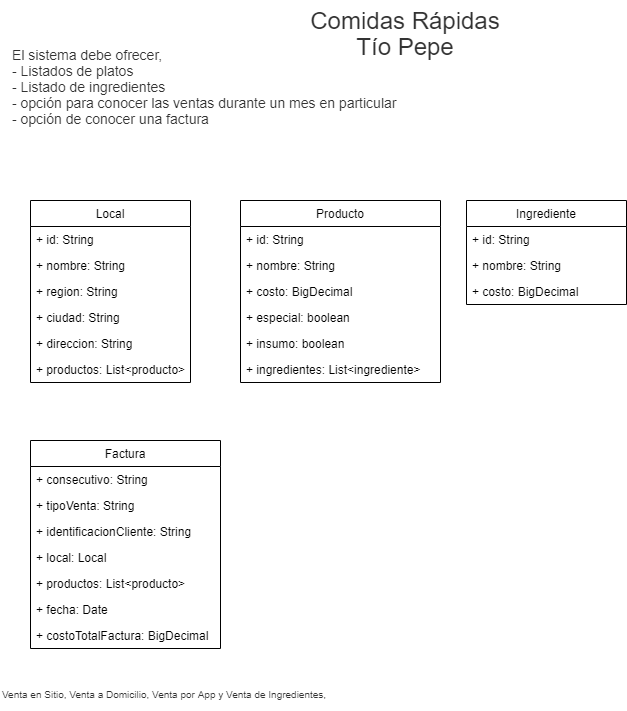

The diagram above was exported from draw.io. Its source (the exported page's mxGraphModel, read from the mxfile embedded in the PNG):
<mxGraphModel dx="868" dy="460" grid="1" gridSize="10" guides="1" tooltips="1" connect="1" arrows="1" fold="1" page="1" pageScale="1" pageWidth="827" pageHeight="1169" math="0" shadow="0">
  <root>
    <mxCell id="0" />
    <mxCell id="1" parent="0" />
    <mxCell id="pGNT7-jQswh-58ZImxmU-1" value="&lt;div&gt;&lt;span style=&quot;font-size: 24px ; background-color: rgb(255 , 255 , 255) ; color: rgb(51 , 51 , 51) ; font-family: &amp;#34;nunito&amp;#34; , &amp;#34;nunitosans&amp;#34; , &amp;#34;helvetica neue&amp;#34; , &amp;#34;helvetica&amp;#34; , &amp;#34;arial&amp;#34; , sans-serif&quot;&gt;Comidas Rápidas&lt;/span&gt;&lt;/div&gt;&lt;span style=&quot;color: rgb(51 , 51 , 51) ; font-family: &amp;#34;nunito&amp;#34; , &amp;#34;nunitosans&amp;#34; , &amp;#34;helvetica neue&amp;#34; , &amp;#34;helvetica&amp;#34; , &amp;#34;arial&amp;#34; , sans-serif ; font-style: normal ; font-weight: 400 ; letter-spacing: normal ; text-indent: 0px ; text-transform: none ; word-spacing: 0px ; background-color: rgb(255 , 255 , 255) ; display: inline ; float: none ; line-height: 200%&quot;&gt;&lt;div&gt;&lt;span style=&quot;font-size: 24px&quot;&gt;Tío Pepe&lt;/span&gt;&lt;/div&gt;&lt;/span&gt;" style="text;whiteSpace=wrap;html=1;align=center;" parent="1" vertex="1">
      <mxGeometry x="341" y="40" width="330" height="30" as="geometry" />
    </mxCell>
    <mxCell id="pGNT7-jQswh-58ZImxmU-2" value="Local" style="swimlane;fontStyle=0;childLayout=stackLayout;horizontal=1;startSize=26;fillColor=none;horizontalStack=0;resizeParent=1;resizeParentMax=0;resizeLast=0;collapsible=1;marginBottom=0;" parent="1" vertex="1">
      <mxGeometry x="131" y="240" width="160" height="182" as="geometry" />
    </mxCell>
    <mxCell id="pGNT7-jQswh-58ZImxmU-3" value="+ id: String" style="text;strokeColor=none;fillColor=none;align=left;verticalAlign=top;spacingLeft=4;spacingRight=4;overflow=hidden;rotatable=0;points=[[0,0.5],[1,0.5]];portConstraint=eastwest;" parent="pGNT7-jQswh-58ZImxmU-2" vertex="1">
      <mxGeometry y="26" width="160" height="26" as="geometry" />
    </mxCell>
    <mxCell id="pGNT7-jQswh-58ZImxmU-8" value="+ nombre: String" style="text;strokeColor=none;fillColor=none;align=left;verticalAlign=top;spacingLeft=4;spacingRight=4;overflow=hidden;rotatable=0;points=[[0,0.5],[1,0.5]];portConstraint=eastwest;" parent="pGNT7-jQswh-58ZImxmU-2" vertex="1">
      <mxGeometry y="52" width="160" height="26" as="geometry" />
    </mxCell>
    <mxCell id="pGNT7-jQswh-58ZImxmU-7" value="+ region: String" style="text;strokeColor=none;fillColor=none;align=left;verticalAlign=top;spacingLeft=4;spacingRight=4;overflow=hidden;rotatable=0;points=[[0,0.5],[1,0.5]];portConstraint=eastwest;" parent="pGNT7-jQswh-58ZImxmU-2" vertex="1">
      <mxGeometry y="78" width="160" height="26" as="geometry" />
    </mxCell>
    <mxCell id="pGNT7-jQswh-58ZImxmU-4" value="+ ciudad: String" style="text;strokeColor=none;fillColor=none;align=left;verticalAlign=top;spacingLeft=4;spacingRight=4;overflow=hidden;rotatable=0;points=[[0,0.5],[1,0.5]];portConstraint=eastwest;" parent="pGNT7-jQswh-58ZImxmU-2" vertex="1">
      <mxGeometry y="104" width="160" height="26" as="geometry" />
    </mxCell>
    <mxCell id="pGNT7-jQswh-58ZImxmU-6" value="+ direccion: String" style="text;strokeColor=none;fillColor=none;align=left;verticalAlign=top;spacingLeft=4;spacingRight=4;overflow=hidden;rotatable=0;points=[[0,0.5],[1,0.5]];portConstraint=eastwest;" parent="pGNT7-jQswh-58ZImxmU-2" vertex="1">
      <mxGeometry y="130" width="160" height="26" as="geometry" />
    </mxCell>
    <mxCell id="pGNT7-jQswh-58ZImxmU-9" value="+ productos: List&lt;producto&gt;" style="text;strokeColor=none;fillColor=none;align=left;verticalAlign=top;spacingLeft=4;spacingRight=4;overflow=hidden;rotatable=0;points=[[0,0.5],[1,0.5]];portConstraint=eastwest;" parent="pGNT7-jQswh-58ZImxmU-2" vertex="1">
      <mxGeometry y="156" width="160" height="26" as="geometry" />
    </mxCell>
    <mxCell id="pGNT7-jQswh-58ZImxmU-11" value="Producto" style="swimlane;fontStyle=0;childLayout=stackLayout;horizontal=1;startSize=26;fillColor=none;horizontalStack=0;resizeParent=1;resizeParentMax=0;resizeLast=0;collapsible=1;marginBottom=0;" parent="1" vertex="1">
      <mxGeometry x="341" y="240" width="200" height="182" as="geometry" />
    </mxCell>
    <mxCell id="pGNT7-jQswh-58ZImxmU-12" value="+ id: String" style="text;strokeColor=none;fillColor=none;align=left;verticalAlign=top;spacingLeft=4;spacingRight=4;overflow=hidden;rotatable=0;points=[[0,0.5],[1,0.5]];portConstraint=eastwest;" parent="pGNT7-jQswh-58ZImxmU-11" vertex="1">
      <mxGeometry y="26" width="200" height="26" as="geometry" />
    </mxCell>
    <mxCell id="pGNT7-jQswh-58ZImxmU-13" value="+ nombre: String" style="text;strokeColor=none;fillColor=none;align=left;verticalAlign=top;spacingLeft=4;spacingRight=4;overflow=hidden;rotatable=0;points=[[0,0.5],[1,0.5]];portConstraint=eastwest;" parent="pGNT7-jQswh-58ZImxmU-11" vertex="1">
      <mxGeometry y="52" width="200" height="26" as="geometry" />
    </mxCell>
    <mxCell id="pGNT7-jQswh-58ZImxmU-14" value="+ costo: BigDecimal" style="text;strokeColor=none;fillColor=none;align=left;verticalAlign=top;spacingLeft=4;spacingRight=4;overflow=hidden;rotatable=0;points=[[0,0.5],[1,0.5]];portConstraint=eastwest;" parent="pGNT7-jQswh-58ZImxmU-11" vertex="1">
      <mxGeometry y="78" width="200" height="26" as="geometry" />
    </mxCell>
    <mxCell id="iH0Zv-8WxVaK99Gxt2-o-1" value="+ especial: boolean" style="text;strokeColor=none;fillColor=none;align=left;verticalAlign=top;spacingLeft=4;spacingRight=4;overflow=hidden;rotatable=0;points=[[0,0.5],[1,0.5]];portConstraint=eastwest;" vertex="1" parent="pGNT7-jQswh-58ZImxmU-11">
      <mxGeometry y="104" width="200" height="26" as="geometry" />
    </mxCell>
    <mxCell id="iH0Zv-8WxVaK99Gxt2-o-2" value="+ insumo: boolean" style="text;strokeColor=none;fillColor=none;align=left;verticalAlign=top;spacingLeft=4;spacingRight=4;overflow=hidden;rotatable=0;points=[[0,0.5],[1,0.5]];portConstraint=eastwest;" vertex="1" parent="pGNT7-jQswh-58ZImxmU-11">
      <mxGeometry y="130" width="200" height="26" as="geometry" />
    </mxCell>
    <mxCell id="pGNT7-jQswh-58ZImxmU-15" value="+ ingredientes: List&lt;ingrediente&gt;" style="text;strokeColor=none;fillColor=none;align=left;verticalAlign=top;spacingLeft=4;spacingRight=4;overflow=hidden;rotatable=0;points=[[0,0.5],[1,0.5]];portConstraint=eastwest;" parent="pGNT7-jQswh-58ZImxmU-11" vertex="1">
      <mxGeometry y="156" width="200" height="26" as="geometry" />
    </mxCell>
    <mxCell id="pGNT7-jQswh-58ZImxmU-19" value="Ingrediente" style="swimlane;fontStyle=0;childLayout=stackLayout;horizontal=1;startSize=26;fillColor=none;horizontalStack=0;resizeParent=1;resizeParentMax=0;resizeLast=0;collapsible=1;marginBottom=0;" parent="1" vertex="1">
      <mxGeometry x="567" y="240" width="160" height="104" as="geometry" />
    </mxCell>
    <mxCell id="pGNT7-jQswh-58ZImxmU-20" value="+ id: String" style="text;strokeColor=none;fillColor=none;align=left;verticalAlign=top;spacingLeft=4;spacingRight=4;overflow=hidden;rotatable=0;points=[[0,0.5],[1,0.5]];portConstraint=eastwest;" parent="pGNT7-jQswh-58ZImxmU-19" vertex="1">
      <mxGeometry y="26" width="160" height="26" as="geometry" />
    </mxCell>
    <mxCell id="pGNT7-jQswh-58ZImxmU-21" value="+ nombre: String" style="text;strokeColor=none;fillColor=none;align=left;verticalAlign=top;spacingLeft=4;spacingRight=4;overflow=hidden;rotatable=0;points=[[0,0.5],[1,0.5]];portConstraint=eastwest;" parent="pGNT7-jQswh-58ZImxmU-19" vertex="1">
      <mxGeometry y="52" width="160" height="26" as="geometry" />
    </mxCell>
    <mxCell id="pGNT7-jQswh-58ZImxmU-22" value="+ costo: BigDecimal" style="text;strokeColor=none;fillColor=none;align=left;verticalAlign=top;spacingLeft=4;spacingRight=4;overflow=hidden;rotatable=0;points=[[0,0.5],[1,0.5]];portConstraint=eastwest;" parent="pGNT7-jQswh-58ZImxmU-19" vertex="1">
      <mxGeometry y="78" width="160" height="26" as="geometry" />
    </mxCell>
    <mxCell id="pGNT7-jQswh-58ZImxmU-35" value="Factura" style="swimlane;fontStyle=0;childLayout=stackLayout;horizontal=1;startSize=26;fillColor=none;horizontalStack=0;resizeParent=1;resizeParentMax=0;resizeLast=0;collapsible=1;marginBottom=0;" parent="1" vertex="1">
      <mxGeometry x="131" y="480" width="190" height="208" as="geometry" />
    </mxCell>
    <mxCell id="pGNT7-jQswh-58ZImxmU-36" value="+ consecutivo: String" style="text;strokeColor=none;fillColor=none;align=left;verticalAlign=top;spacingLeft=4;spacingRight=4;overflow=hidden;rotatable=0;points=[[0,0.5],[1,0.5]];portConstraint=eastwest;" parent="pGNT7-jQswh-58ZImxmU-35" vertex="1">
      <mxGeometry y="26" width="190" height="26" as="geometry" />
    </mxCell>
    <mxCell id="pGNT7-jQswh-58ZImxmU-38" value="+ tipoVenta: String" style="text;strokeColor=none;fillColor=none;align=left;verticalAlign=top;spacingLeft=4;spacingRight=4;overflow=hidden;rotatable=0;points=[[0,0.5],[1,0.5]];portConstraint=eastwest;" parent="pGNT7-jQswh-58ZImxmU-35" vertex="1">
      <mxGeometry y="52" width="190" height="26" as="geometry" />
    </mxCell>
    <mxCell id="pGNT7-jQswh-58ZImxmU-37" value="+ identificacionCliente: String" style="text;strokeColor=none;fillColor=none;align=left;verticalAlign=top;spacingLeft=4;spacingRight=4;overflow=hidden;rotatable=0;points=[[0,0.5],[1,0.5]];portConstraint=eastwest;" parent="pGNT7-jQswh-58ZImxmU-35" vertex="1">
      <mxGeometry y="78" width="190" height="26" as="geometry" />
    </mxCell>
    <mxCell id="pGNT7-jQswh-58ZImxmU-46" value="+ local: Local" style="text;strokeColor=none;fillColor=none;align=left;verticalAlign=top;spacingLeft=4;spacingRight=4;overflow=hidden;rotatable=0;points=[[0,0.5],[1,0.5]];portConstraint=eastwest;" parent="pGNT7-jQswh-58ZImxmU-35" vertex="1">
      <mxGeometry y="104" width="190" height="26" as="geometry" />
    </mxCell>
    <mxCell id="pGNT7-jQswh-58ZImxmU-39" value="+ productos: List&lt;producto&gt;" style="text;strokeColor=none;fillColor=none;align=left;verticalAlign=top;spacingLeft=4;spacingRight=4;overflow=hidden;rotatable=0;points=[[0,0.5],[1,0.5]];portConstraint=eastwest;" parent="pGNT7-jQswh-58ZImxmU-35" vertex="1">
      <mxGeometry y="130" width="190" height="26" as="geometry" />
    </mxCell>
    <mxCell id="pGNT7-jQswh-58ZImxmU-40" value="+ fecha: Date" style="text;strokeColor=none;fillColor=none;align=left;verticalAlign=top;spacingLeft=4;spacingRight=4;overflow=hidden;rotatable=0;points=[[0,0.5],[1,0.5]];portConstraint=eastwest;" parent="pGNT7-jQswh-58ZImxmU-35" vertex="1">
      <mxGeometry y="156" width="190" height="26" as="geometry" />
    </mxCell>
    <mxCell id="iH0Zv-8WxVaK99Gxt2-o-3" value="+ costoTotalFactura: BigDecimal" style="text;strokeColor=none;fillColor=none;align=left;verticalAlign=top;spacingLeft=4;spacingRight=4;overflow=hidden;rotatable=0;points=[[0,0.5],[1,0.5]];portConstraint=eastwest;" vertex="1" parent="pGNT7-jQswh-58ZImxmU-35">
      <mxGeometry y="182" width="190" height="26" as="geometry" />
    </mxCell>
    <mxCell id="pGNT7-jQswh-58ZImxmU-43" value="&lt;span style=&quot;color: rgb(51 , 51 , 51) ; font-family: &amp;#34;nunito&amp;#34; , &amp;#34;nunitosans&amp;#34; , &amp;#34;helvetica neue&amp;#34; , &amp;#34;helvetica&amp;#34; , &amp;#34;arial&amp;#34; , sans-serif ; font-style: normal ; font-weight: 400 ; letter-spacing: normal ; text-indent: 0px ; text-transform: none ; word-spacing: 0px ; background-color: rgb(255 , 255 , 255) ; display: inline ; float: none&quot;&gt;&lt;span style=&quot;font-size: 14px&quot;&gt;El sistema debe ofrecer, &lt;/span&gt;&lt;br&gt;&lt;span style=&quot;font-size: 14px&quot;&gt;- Listados de platos&lt;/span&gt;&lt;br&gt;&lt;span style=&quot;font-size: 14px&quot;&gt;- Listado de ingredientes&lt;/span&gt;&lt;br&gt;&lt;font style=&quot;font-size: 14px&quot;&gt;- opción para conocer las ventas durante un mes en particular&lt;br&gt;- opción de conocer una factura&lt;/font&gt;&lt;br&gt;&lt;/span&gt;" style="text;whiteSpace=wrap;html=1;" parent="1" vertex="1">
      <mxGeometry x="111" y="80" width="470" height="30" as="geometry" />
    </mxCell>
    <mxCell id="pGNT7-jQswh-58ZImxmU-44" value="&lt;span style=&quot;color: rgb(51 , 51 , 51) ; font-family: &amp;#34;nunito&amp;#34; , &amp;#34;nunitosans&amp;#34; , &amp;#34;helvetica neue&amp;#34; , &amp;#34;helvetica&amp;#34; , &amp;#34;arial&amp;#34; , sans-serif ; font-style: normal ; font-weight: 400 ; letter-spacing: normal ; text-indent: 0px ; text-transform: none ; word-spacing: 0px ; background-color: rgb(255 , 255 , 255) ; display: inline ; float: none&quot;&gt;&lt;font style=&quot;font-size: 10px&quot;&gt;Venta en Sitio, Venta a Domicilio, Venta por App y Venta de Ingredientes,&lt;/font&gt;&lt;/span&gt;" style="text;whiteSpace=wrap;html=1;" parent="1" vertex="1">
      <mxGeometry x="101" y="720" width="480" height="30" as="geometry" />
    </mxCell>
  </root>
</mxGraphModel>